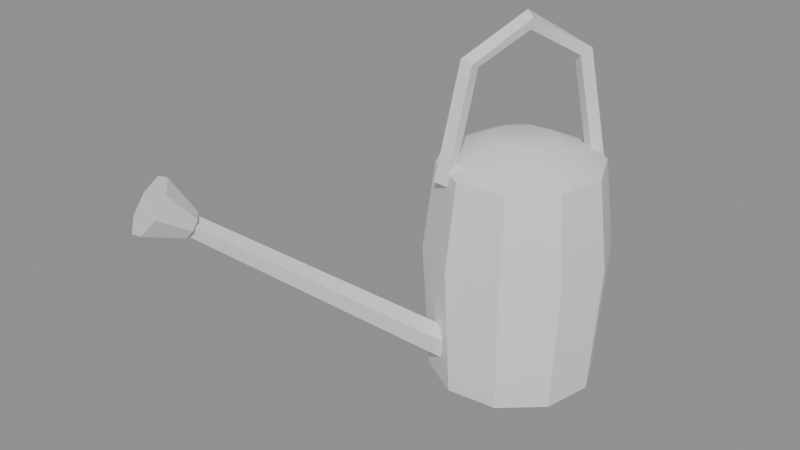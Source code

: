 # Source: ph_item_watering_can.blend  (saved by Blender 5.0.119; exported with 4.5.12 LTS)
import bpy
from mathutils import Matrix  # noqa: F401  (used for matrix-valued properties, if any)

bpy.ops.wm.read_factory_settings(use_empty=True)
scene = bpy.context.scene
scene.name = 'Scene'

# ---- materials (node trees are filled in below, after node groups)
mat_mat_painted = bpy.data.materials.new('mat_painted')

# ---- material node trees
mat_mat_painted.use_nodes = True; mat_mat_painted.node_tree.nodes.clear()
_N = mat_mat_painted.node_tree.nodes; _L = mat_mat_painted.node_tree.links
n0 = _N.new('ShaderNodeBsdfPrincipled'); n0.name = 'Principled BSDF'; n0.location = (-200, 100)
n1 = _N.new('ShaderNodeOutputMaterial'); n1.name = 'Material Output'; n1.location = (200, 100)
_L.new(n0.outputs[0], n1.inputs[0])
n1.is_active_output = True

# ---- meshes
me_ph_item_watering_can = bpy.data.meshes.new('ph_item_watering_can')
me_ph_item_watering_can.from_pydata([(0.112, 0.0643, 0.0), (0.1216, 0.1096, 0.0), (0.1028, 0.152, 0.0), (0.06265, 0.1752, 0.0), (0.01655, 0.1703, 0.0), (-0.0179, 0.1393, 0.0), (-0.02754, 0.09396, 0.0), (-0.008682, 0.05161, 0.0), (0.03146, 0.02844, 0.0), (0.07756, 0.03328, 0.0), (0.1181, 0.0608, 0.12), (0.1286, 0.1104, 0.12), (0.108, 0.1567, 0.12), (0.0641, 0.182, 0.12), (0.0137, 0.1767, 0.12), (-0.02396, 0.1428, 0.12), (-0.0345, 0.09323, 0.12), (-0.01388, 0.04693, 0.12), (0.03001, 0.02159, 0.12), (0.08041, 0.02689, 0.12), (0.1094, 0.0658, 0.2), (0.1187, 0.1093, 0.2), (0.1006, 0.15, 0.2), (0.06202, 0.1722, 0.2), (0.01777, 0.1676, 0.2), (-0.0153, 0.1378, 0.2), (-0.02455, 0.09427, 0.2), (-0.006453, 0.05362, 0.2), (0.03208, 0.03137, 0.2), (0.07634, 0.03602, 0.2), (0.07303, 0.0868, 0.22), (0.07689, 0.1049, 0.22), (0.06935, 0.1219, 0.22), (0.05329, 0.1311, 0.22), (0.03485, 0.1292, 0.22), (0.02107, 0.1168, 0.22), (0.01722, 0.09866, 0.22), (0.02476, 0.08173, 0.22), (0.04082, 0.07245, 0.22), (0.05926, 0.07439, 0.22), (0.04705, 0.1018, 0.0), (0.04705, 0.1018, 0.22), (0.08971, 0.1645, 0.1911), (0.07985, 0.17, 0.1911), (0.0744, 0.1604, 0.1889), (0.08425, 0.1548, 0.1889), (0.07947, 0.1465, 0.2926), (0.06974, 0.1523, 0.2927), (0.06464, 0.1437, 0.2874), (0.07437, 0.1379, 0.2873), (0.05334, 0.09817, 0.3234), (0.04415, 0.1035, 0.3273), (0.04077, 0.1054, 0.3166), (0.04996, 0.1001, 0.3127), (0.02807, 0.05328, 0.2908), (0.01713, 0.0534, 0.2937), (0.01604, 0.06371, 0.2892), (0.02698, 0.0636, 0.2863), (0.01803, 0.03587, 0.1903), (0.006793, 0.03535, 0.1915), (0.006078, 0.04649, 0.1897), (0.01731, 0.04701, 0.1885), (0.08205, 0.1624, 0.19), (0.01205, 0.04118, 0.19), (0.02117, 0.05697, 0.04132), (-0.0903, -0.1361, 0.1973), (0.02986, 0.04538, 0.0335), (-0.08472, -0.1436, 0.1922), (0.02085, 0.03995, 0.02084), (-0.09051, -0.147, 0.1841), (0.006597, 0.04818, 0.02084), (-0.09967, -0.1418, 0.1841), (0.006795, 0.0587, 0.0335), (-0.09954, -0.135, 0.1922), (-0.08841, -0.1328, 0.1982), (-0.09844, -0.1502, 0.2301), (-0.08209, -0.1389, 0.1954), (-0.08476, -0.1633, 0.224), (-0.08154, -0.1449, 0.1885), (-0.08357, -0.1765, 0.2091), (-0.08708, -0.1475, 0.1817), (-0.09557, -0.182, 0.1942), (-0.09546, -0.145, 0.1788), (-0.1137, -0.1767, 0.1881), (-0.1018, -0.139, 0.1817), (-0.1274, -0.1636, 0.1942), (-0.1023, -0.1329, 0.1885), (-0.1286, -0.1505, 0.2091), (-0.09679, -0.1304, 0.1954), (-0.1166, -0.1449, 0.224)], [], [(0, 1, 11, 10), (1, 2, 12, 11), (2, 3, 13, 12), (3, 4, 14, 13), (4, 5, 15, 14), (5, 6, 16, 15), (6, 7, 17, 16), (7, 8, 18, 17), (8, 9, 19, 18), (9, 0, 10, 19), (10, 11, 21, 20), (11, 12, 22, 21), (12, 13, 23, 22), (13, 14, 24, 23), (14, 15, 25, 24), (15, 16, 26, 25), (16, 17, 27, 26), (17, 18, 28, 27), (18, 19, 29, 28), (19, 10, 20, 29), (20, 21, 31, 30), (21, 22, 32, 31), (22, 23, 33, 32), (23, 24, 34, 33), (24, 25, 35, 34), (25, 26, 36, 35), (26, 27, 37, 36), (27, 28, 38, 37), (28, 29, 39, 38), (29, 20, 30, 39), (40, 1, 0), (40, 2, 1), (40, 3, 2), (40, 4, 3), (40, 5, 4), (40, 6, 5), (40, 7, 6), (40, 8, 7), (40, 9, 8), (40, 0, 9), (41, 30, 31), (41, 31, 32), (41, 32, 33), (41, 33, 34), (41, 34, 35), (41, 35, 36), (41, 36, 37), (41, 37, 38), (41, 38, 39), (41, 39, 30), (42, 43, 47, 46), (43, 44, 48, 47), (44, 45, 49, 48), (45, 42, 46, 49), (46, 47, 51, 50), (47, 48, 52, 51), (48, 49, 53, 52), (49, 46, 50, 53), (50, 51, 55, 54), (51, 52, 56, 55), (52, 53, 57, 56), (53, 50, 54, 57), (54, 55, 59, 58), (55, 56, 60, 59), (56, 57, 61, 60), (57, 54, 58, 61), (62, 43, 42), (62, 44, 43), (62, 45, 44), (62, 42, 45), (63, 58, 59), (63, 59, 60), (63, 60, 61), (63, 61, 58), (64, 65, 67, 66), (66, 67, 69, 68), (68, 69, 71, 70), (67, 65, 73, 71, 69), (70, 71, 73, 72), (72, 73, 65, 64), (64, 66, 68, 70, 72), (74, 75, 77, 76), (76, 77, 79, 78), (78, 79, 81, 80), (80, 81, 83, 82), (82, 83, 85, 84), (84, 85, 87, 86), (77, 75, 89, 87, 85, 83, 81, 79), (86, 87, 89, 88), (88, 89, 75, 74), (74, 76, 78, 80, 82, 84, 86, 88)])
me_ph_item_watering_can.polygons.foreach_set('use_smooth', [True] * 91)
_k = set([(0, 1), (0, 9), (0, 10), (1, 2), (1, 11), (2, 3), (2, 12), (3, 4), (3, 13), (4, 5), (4, 14), (5, 6), (5, 15), (6, 7), (6, 16), (7, 8), (7, 17), (8, 9), (8, 18), (9, 19), (10, 20), (11, 21), (12, 22), (13, 23), (14, 24), (15, 25), (16, 26), (17, 27), (18, 28), (19, 29), (20, 21), (20, 29), (21, 22), (22, 23), (23, 24), (24, 25), (25, 26), (26, 27), (27, 28), (28, 29), (42, 43), (42, 45), (42, 46), (43, 44), (43, 47), (44, 45), (44, 48), (45, 49), (46, 47), (46, 50), (47, 51), (48, 49), (48, 52), (49, 53), (50, 51), (50, 54), (51, 55), (52, 53), (52, 56), (53, 57), (54, 55), (54, 58), (55, 59), (56, 57), (56, 60), (57, 61), (58, 59), (58, 61), (59, 60), (60, 61), (64, 65), (64, 66), (64, 72), (65, 67), (65, 73), (66, 67), (66, 68), (67, 69), (68, 69), (68, 70), (69, 71), (70, 71), (70, 72), (71, 73), (72, 73), (74, 75), (74, 76), (74, 88), (75, 77), (75, 89), (76, 77), (76, 78), (77, 79), (78, 79), (78, 80), (79, 81), (80, 81), (80, 82), (81, 83), (82, 83), (82, 84), (83, 85), (84, 85), (84, 86), (85, 87), (86, 87), (86, 88), (87, 89), (88, 89)])
me_ph_item_watering_can.attributes.new('sharp_edge', 'BOOLEAN', 'EDGE').data.foreach_set('value', [ (min(e.vertices), max(e.vertices)) in _k for e in me_ph_item_watering_can.edges])
_uv = me_ph_item_watering_can.uv_layers.new(name='UVMap')
_uv.uv.foreach_set('vector', [0.0, 0.0, 0.0, 0.0, 0.0, 0.0, 0.0, 0.0, 0.0, 0.0, 0.0, 0.0, 0.0, 0.0, 0.0, 0.0, 0.0, 0.0, 0.0, 0.0, 0.0, 0.0, 0.0, 0.0, 0.0, 0.0, 0.0, 0.0, 0.0, 0.0, 0.0, 0.0, 0.0, 0.0, 0.0, 0.0, 0.0, 0.0, 0.0, 0.0, 0.0, 0.0, 0.0, 0.0, 0.0, 0.0, 0.0, 0.0, 0.0, 0.0, 0.0, 0.0, 0.0, 0.0, 0.0, 0.0, 0.0, 0.0, 0.0, 0.0, 0.0, 0.0, 0.0, 0.0, 0.0, 0.0, 0.0, 0.0, 0.0, 0.0, 0.0, 0.0, 0.0, 0.0, 0.0, 0.0, 0.0, 0.0, 0.0, 0.0, 0.0, 0.0, 0.0, 0.0, 0.0, 0.0, 0.0, 0.0, 0.0, 0.0, 0.0, 0.0, 0.0, 0.0, 0.0, 0.0, 0.0, 0.0, 0.0, 0.0, 0.0, 0.0, 0.0, 0.0, 0.0, 0.0, 0.0, 0.0, 0.0, 0.0, 0.0, 0.0, 0.0, 0.0, 0.0, 0.0, 0.0, 0.0, 0.0, 0.0, 0.0, 0.0, 0.0, 0.0, 0.0, 0.0, 0.0, 0.0, 0.0, 0.0, 0.0, 0.0, 0.0, 0.0, 0.0, 0.0, 0.0, 0.0, 0.0, 0.0, 0.0, 0.0, 0.0, 0.0, 0.0, 0.0, 0.0, 0.0, 0.0, 0.0, 0.0, 0.0, 0.0, 0.0, 0.0, 0.0, 0.0, 0.0, 0.0, 0.0, 0.0, 0.0, 0.0, 0.0, 0.0, 0.0, 0.0, 0.0, 0.0, 0.0, 0.0, 0.0, 0.0, 0.0, 0.0, 0.0, 0.0, 0.0, 0.0, 0.0, 0.0, 0.0, 0.0, 0.0, 0.0, 0.0, 0.0, 0.0, 0.0, 0.0, 0.0, 0.0, 0.0, 0.0, 0.0, 0.0, 0.0, 0.0, 0.0, 0.0, 0.0, 0.0, 0.0, 0.0, 0.0, 0.0, 0.0, 0.0, 0.0, 0.0, 0.0, 0.0, 0.0, 0.0, 0.0, 0.0, 0.0, 0.0, 0.0, 0.0, 0.0, 0.0, 0.0, 0.0, 0.0, 0.0, 0.0, 0.0, 0.0, 0.0, 0.0, 0.0, 0.0, 0.0, 0.0, 0.0, 0.0, 0.0, 0.0, 0.0, 0.0, 0.0, 0.0, 0.0, 0.0, 0.0, 0.0, 0.0, 0.0, 0.0, 0.0, 0.0, 0.0, 0.0, 0.0, 0.0, 0.0, 0.0, 0.0, 0.0, 0.0, 0.0, 0.0, 0.0, 0.0, 0.0, 0.0, 0.0, 0.0, 0.0, 0.0, 0.0, 0.0, 0.0, 0.0, 0.0, 0.0, 0.0, 0.0, 0.0, 0.0, 0.0, 0.0, 0.0, 0.0, 0.0, 0.0, 0.0, 0.0, 0.0, 0.0, 0.0, 0.0, 0.0, 0.0, 0.0, 0.0, 0.0, 0.0, 0.0, 0.0, 0.0, 0.0, 0.0, 0.0, 0.0, 0.0, 0.0, 0.0, 0.0, 0.0, 0.0, 0.0, 0.0, 0.0, 0.0, 0.0, 0.0, 0.0, 0.0, 0.0, 0.0, 0.0, 0.0, 0.0, 0.0, 0.0, 0.0, 0.0, 0.0, 0.0, 0.0, 0.0, 0.0, 0.0, 0.0, 0.0, 0.0, 0.0, 0.0, 0.0, 0.0, 0.0, 0.0, 0.0, 0.0, 0.0, 0.0, 0.0, 0.0, 0.0, 0.0, 0.0, 0.0, 0.0, 0.0, 0.0, 0.0, 0.0, 0.0, 0.0, 0.0, 0.0, 0.0, 0.0, 0.0, 0.0, 0.0, 0.0, 0.0, 0.0, 0.0, 0.0, 0.0, 0.0, 0.0, 0.0, 0.0, 0.0, 0.0, 0.0, 0.0, 0.0, 0.0, 0.0, 0.0, 0.0, 0.0, 0.0, 0.0, 0.0, 0.0, 0.0, 0.0, 0.0, 0.0, 0.0, 0.0, 0.0, 0.0, 0.0, 0.0, 0.0, 0.0, 0.0, 0.0, 0.0, 0.0, 0.0, 0.0, 0.0, 0.0, 0.0, 0.0, 0.0, 0.0, 0.0, 0.0, 0.0, 0.0, 0.0, 0.0, 0.0, 0.0, 0.0, 0.0, 0.0, 0.0, 0.0, 0.0, 0.0, 0.0, 0.0, 0.0, 0.0, 0.0, 0.0, 0.0, 0.0, 0.0, 0.0, 0.0, 0.0, 0.0, 0.0, 0.0, 0.0, 0.0, 0.0, 0.0, 0.0, 0.0, 0.0, 0.0, 0.0, 0.0, 0.0, 0.0, 0.0, 0.0, 0.0, 0.0, 0.0, 0.0, 0.0, 0.0, 0.0, 0.0, 0.0, 0.0, 0.0, 0.0, 0.0, 0.0, 0.0, 0.0, 0.0, 0.0, 0.0, 0.0, 0.0, 0.0, 0.0, 0.0, 0.0, 0.0, 0.0, 0.0, 0.0, 0.0, 0.0, 0.0, 0.0, 0.0, 0.0, 0.0, 0.0, 0.0, 0.0, 0.0, 0.0, 0.0, 0.0, 0.0, 0.0, 0.0, 0.0, 0.0, 0.0, 0.0, 0.0, 0.0, 0.0, 0.0, 0.0, 0.0, 0.0, 0.0, 0.0, 0.0, 0.0, 0.0, 0.0, 0.0, 0.0, 0.0, 0.0, 0.0, 0.0, 0.0, 0.0, 0.0, 0.0, 0.0, 0.0, 0.0, 1.0, 0.5, 1.0, 1.0, 0.8, 1.0, 0.8, 0.5, 0.8, 0.5, 0.8, 1.0, 0.6001, 1.0, 0.6001, 0.5, 0.6001, 0.5, 0.6001, 1.0, 0.3999, 1.0, 0.3999, 0.5, 0.4783, 0.3242, 0.25, 0.49, 0.02173, 0.3242, 0.1089, 0.05591, 0.3911, 0.05591, 0.3999, 0.5, 0.3999, 1.0, 0.2, 1.0, 0.2, 0.5, 0.2, 0.5, 0.2, 1.0, 0.0, 1.0, 0.0, 0.5, 0.75, 0.49, 0.9783, 0.3242, 0.8911, 0.05591, 0.6089, 0.05591, 0.5217, 0.3242, 1.0, 0.5, 1.0, 1.0, 0.875, 1.0, 0.875, 0.5, 0.875, 0.5, 0.875, 1.0, 0.75, 1.0, 0.75, 0.5, 0.75, 0.5, 0.75, 1.0, 0.625, 1.0, 0.625, 0.5, 0.625, 0.5, 0.625, 1.0, 0.5, 1.0, 0.5, 0.5, 0.5, 0.5, 0.5, 1.0, 0.375, 1.0, 0.375, 0.5, 0.375, 0.5, 0.375, 1.0, 0.25, 1.0, 0.25, 0.5, 0.4197, 0.4197, 0.25, 0.49, 0.08032, 0.4197, 0.01001, 0.25, 0.08032, 0.08032, 0.25, 0.01001, 0.4197, 0.08032, 0.49, 0.25, 0.25, 0.5, 0.25, 1.0, 0.125, 1.0, 0.125, 0.5, 0.125, 0.5, 0.125, 1.0, 0.0, 1.0, 0.0, 0.5, 0.75, 0.49, 0.9197, 0.4197, 0.99, 0.25, 0.9197, 0.08032, 0.75, 0.01001, 0.5803, 0.08032, 0.51, 0.25, 0.5803, 0.4197])
_ca = me_ph_item_watering_can.color_attributes.new('Col', 'FLOAT_COLOR', 'CORNER')
_ca.data.foreach_set('color', [0.14, 0.1358, 0.1236, 1.0, 0.1404, 0.1362, 0.124, 1.0, 0.2379, 0.2306, 0.2094, 1.0, 0.2374, 0.2301, 0.209, 1.0, 0.1404, 0.1362, 0.124, 1.0, 0.1403, 0.1361, 0.1239, 1.0, 0.2343, 0.2271, 0.2063, 1.0, 0.2379, 0.2306, 0.2094, 1.0, 0.1403, 0.1361, 0.1239, 1.0, 0.1404, 0.1362, 0.124, 1.0, 0.2303, 0.2232, 0.2028, 1.0, 0.2343, 0.2271, 0.2063, 1.0, 0.1404, 0.1362, 0.124, 1.0, 0.1393, 0.1351, 0.1231, 1.0, 0.2248, 0.2179, 0.198, 1.0, 0.2303, 0.2232, 0.2028, 1.0, 0.1393, 0.1351, 0.1231, 1.0, 0.1379, 0.1338, 0.1218, 1.0, 0.22, 0.2133, 0.1938, 1.0, 0.2248, 0.2179, 0.198, 1.0, 0.1379, 0.1338, 0.1218, 1.0, 0.1377, 0.1336, 0.1217, 1.0, 0.2182, 0.2114, 0.1921, 1.0, 0.22, 0.2133, 0.1938, 1.0, 0.1377, 0.1336, 0.1217, 1.0, 0.1381, 0.1339, 0.1218, 1.0, 0.2165, 0.2098, 0.1903, 1.0, 0.2182, 0.2114, 0.1921, 1.0, 0.1381, 0.1339, 0.1218, 1.0, 0.138, 0.1338, 0.1217, 1.0, 0.22, 0.2131, 0.1933, 1.0, 0.2165, 0.2098, 0.1903, 1.0, 0.138, 0.1338, 0.1217, 1.0, 0.1389, 0.1347, 0.1227, 1.0, 0.2301, 0.223, 0.2025, 1.0, 0.22, 0.2131, 0.1933, 1.0, 0.1389, 0.1347, 0.1227, 1.0, 0.14, 0.1358, 0.1236, 1.0, 0.2374, 0.2301, 0.209, 1.0, 0.2301, 0.223, 0.2025, 1.0, 0.2593, 0.2513, 0.2281, 1.0, 0.2598, 0.2518, 0.2286, 1.0, 0.2934, 0.2843, 0.258, 1.0, 0.2928, 0.2837, 0.2574, 1.0, 0.2598, 0.2518, 0.2286, 1.0, 0.2559, 0.248, 0.2252, 1.0, 0.2881, 0.2792, 0.2534, 1.0, 0.2934, 0.2843, 0.258, 1.0, 0.2559, 0.248, 0.2252, 1.0, 0.2515, 0.2437, 0.2213, 1.0, 0.2816, 0.2729, 0.2477, 1.0, 0.2881, 0.2792, 0.2534, 1.0, 0.2515, 0.2437, 0.2213, 1.0, 0.2455, 0.2379, 0.2161, 1.0, 0.2739, 0.2654, 0.2409, 1.0, 0.2816, 0.2729, 0.2477, 1.0, 0.2455, 0.2379, 0.2161, 1.0, 0.2402, 0.2328, 0.2114, 1.0, 0.2674, 0.2591, 0.2352, 1.0, 0.2739, 0.2654, 0.2409, 1.0, 0.2402, 0.2328, 0.2114, 1.0, 0.238, 0.2307, 0.2094, 1.0, 0.2633, 0.2552, 0.2316, 1.0, 0.2674, 0.2591, 0.2352, 1.0, 0.238, 0.2307, 0.2094, 1.0, 0.2355, 0.2281, 0.2068, 1.0, 0.2606, 0.2524, 0.2288, 1.0, 0.2633, 0.2552, 0.2316, 1.0, 0.2355, 0.2281, 0.2068, 1.0, 0.2392, 0.2317, 0.2101, 1.0, 0.266, 0.2577, 0.2335, 1.0, 0.2606, 0.2524, 0.2288, 1.0, 0.2392, 0.2317, 0.2101, 1.0, 0.2509, 0.2432, 0.2207, 1.0, 0.2805, 0.2718, 0.2465, 1.0, 0.266, 0.2577, 0.2335, 1.0, 0.2509, 0.2432, 0.2207, 1.0, 0.2593, 0.2513, 0.2281, 1.0, 0.2928, 0.2837, 0.2574, 1.0, 0.2805, 0.2718, 0.2465, 1.0, 0.4889, 0.4734, 0.4288, 1.0, 0.4899, 0.4744, 0.4297, 1.0, 0.4798, 0.4646, 0.4209, 1.0, 0.4783, 0.4632, 0.4196, 1.0, 0.4899, 0.4744, 0.4297, 1.0, 0.4809, 0.4658, 0.4219, 1.0, 0.477, 0.462, 0.4185, 1.0, 0.4798, 0.4646, 0.4209, 1.0, 0.4809, 0.4658, 0.4219, 1.0, 0.4699, 0.4551, 0.4123, 1.0, 0.4723, 0.4574, 0.4144, 1.0, 0.477, 0.462, 0.4185, 1.0, 0.4699, 0.4551, 0.4123, 1.0, 0.4568, 0.4424, 0.4008, 1.0, 0.4664, 0.4517, 0.4092, 1.0, 0.4723, 0.4574, 0.4144, 1.0, 0.4568, 0.4424, 0.4008, 1.0, 0.4458, 0.4317, 0.3912, 1.0, 0.4615, 0.447, 0.4049, 1.0, 0.4664, 0.4517, 0.4092, 1.0, 0.4458, 0.4317, 0.3912, 1.0, 0.4364, 0.4227, 0.3829, 1.0, 0.4598, 0.4453, 0.4034, 1.0, 0.4615, 0.447, 0.4049, 1.0, 0.4364, 0.4227, 0.3829, 1.0, 0.4257, 0.4122, 0.373, 1.0, 0.4561, 0.4417, 0.4001, 1.0, 0.4598, 0.4453, 0.4034, 1.0, 0.4257, 0.4122, 0.373, 1.0, 0.4345, 0.4207, 0.3807, 1.0, 0.4603, 0.4457, 0.4037, 1.0, 0.4561, 0.4417, 0.4001, 1.0, 0.4345, 0.4207, 0.3807, 1.0, 0.464, 0.4493, 0.4068, 1.0, 0.4731, 0.4582, 0.4151, 1.0, 0.4603, 0.4457, 0.4037, 1.0, 0.464, 0.4493, 0.4068, 1.0, 0.4889, 0.4734, 0.4288, 1.0, 0.4783, 0.4632, 0.4196, 1.0, 0.4731, 0.4582, 0.4151, 1.0, 0.1386, 0.1345, 0.1225, 1.0, 0.1404, 0.1362, 0.124, 1.0, 0.14, 0.1358, 0.1236, 1.0, 0.1386, 0.1345, 0.1225, 1.0, 0.1403, 0.1361, 0.1239, 1.0, 0.1404, 0.1362, 0.124, 1.0, 0.1386, 0.1345, 0.1225, 1.0, 0.1404, 0.1362, 0.124, 1.0, 0.1403, 0.1361, 0.1239, 1.0, 0.1386, 0.1345, 0.1225, 1.0, 0.1393, 0.1351, 0.1231, 1.0, 0.1404, 0.1362, 0.124, 1.0, 0.1386, 0.1345, 0.1225, 1.0, 0.1379, 0.1338, 0.1218, 1.0, 0.1393, 0.1351, 0.1231, 1.0, 0.1386, 0.1345, 0.1225, 1.0, 0.1377, 0.1336, 0.1217, 1.0, 0.1379, 0.1338, 0.1218, 1.0, 0.1386, 0.1345, 0.1225, 1.0, 0.1381, 0.1339, 0.1218, 1.0, 0.1377, 0.1336, 0.1217, 1.0, 0.1386, 0.1345, 0.1225, 1.0, 0.138, 0.1338, 0.1217, 1.0, 0.1381, 0.1339, 0.1218, 1.0, 0.1386, 0.1345, 0.1225, 1.0, 0.1389, 0.1347, 0.1227, 1.0, 0.138, 0.1338, 0.1217, 1.0, 0.1386, 0.1345, 0.1225, 1.0, 0.14, 0.1358, 0.1236, 1.0, 0.1389, 0.1347, 0.1227, 1.0, 0.4999, 0.4841, 0.4384, 1.0, 0.5089, 0.4928, 0.4464, 1.0, 0.5105, 0.4944, 0.4477, 1.0, 0.4999, 0.4841, 0.4384, 1.0, 0.5105, 0.4944, 0.4477, 1.0, 0.5076, 0.4915, 0.4452, 1.0, 0.4999, 0.4841, 0.4384, 1.0, 0.5076, 0.4915, 0.4452, 1.0, 0.5026, 0.4867, 0.4408, 1.0, 0.4999, 0.4841, 0.4384, 1.0, 0.5026, 0.4867, 0.4408, 1.0, 0.4962, 0.4805, 0.4352, 1.0, 0.4999, 0.4841, 0.4384, 1.0, 0.4962, 0.4805, 0.4352, 1.0, 0.491, 0.4755, 0.4307, 1.0, 0.4999, 0.4841, 0.4384, 1.0, 0.491, 0.4755, 0.4307, 1.0, 0.4892, 0.4737, 0.4291, 1.0, 0.4999, 0.4841, 0.4384, 1.0, 0.4892, 0.4737, 0.4291, 1.0, 0.4851, 0.4697, 0.4254, 1.0, 0.4999, 0.4841, 0.4384, 1.0, 0.4851, 0.4697, 0.4254, 1.0, 0.4895, 0.474, 0.4292, 1.0, 0.4999, 0.4841, 0.4384, 1.0, 0.4895, 0.474, 0.4292, 1.0, 0.5034, 0.4875, 0.4415, 1.0, 0.4999, 0.4841, 0.4384, 1.0, 0.5034, 0.4875, 0.4415, 1.0, 0.5089, 0.4928, 0.4464, 1.0, 0.1563, 0.1499, 0.1315, 1.0, 0.1558, 0.1494, 0.1311, 1.0, 0.157, 0.1505, 0.132, 1.0, 0.1577, 0.1512, 0.1326, 1.0, 0.1326, 0.1272, 0.1117, 1.0, 0.1324, 0.127, 0.1116, 1.0, 0.1333, 0.1279, 0.1123, 1.0, 0.1336, 0.1281, 0.1125, 1.0, 0.1324, 0.127, 0.1115, 1.0, 0.1328, 0.1274, 0.1119, 1.0, 0.1338, 0.1284, 0.1127, 1.0, 0.1333, 0.1278, 0.1123, 1.0, 0.1328, 0.1274, 0.1119, 1.0, 0.133, 0.1275, 0.112, 1.0, 0.1341, 0.1286, 0.1129, 1.0, 0.1338, 0.1284, 0.1127, 1.0, 0.2508, 0.2402, 0.2101, 1.0, 0.2497, 0.2391, 0.2091, 1.0, 0.2483, 0.2378, 0.208, 1.0, 0.2493, 0.2388, 0.2088, 1.0, 0.1547, 0.1484, 0.1302, 1.0, 0.1544, 0.1481, 0.1299, 1.0, 0.1534, 0.1471, 0.1291, 1.0, 0.1539, 0.1476, 0.1295, 1.0, 0.1333, 0.1278, 0.1123, 1.0, 0.1338, 0.1284, 0.1127, 1.0, 0.1329, 0.1275, 0.112, 1.0, 0.1324, 0.127, 0.1116, 1.0, 0.1338, 0.1284, 0.1127, 1.0, 0.1341, 0.1286, 0.1129, 1.0, 0.1333, 0.1279, 0.1123, 1.0, 0.1329, 0.1275, 0.112, 1.0, 0.24, 0.2299, 0.2011, 1.0, 0.239, 0.2289, 0.2003, 1.0, 0.2342, 0.2244, 0.1963, 1.0, 0.2354, 0.2255, 0.1973, 1.0, 0.1861, 0.1784, 0.1563, 1.0, 0.1856, 0.1778, 0.1558, 1.0, 0.1823, 0.1747, 0.1531, 1.0, 0.1824, 0.1748, 0.1532, 1.0, 0.1324, 0.127, 0.1116, 1.0, 0.1329, 0.1275, 0.112, 1.0, 0.1308, 0.1254, 0.1102, 1.0, 0.1301, 0.1248, 0.1097, 1.0, 0.1329, 0.1275, 0.112, 1.0, 0.1333, 0.1279, 0.1123, 1.0, 0.1309, 0.1255, 0.1103, 1.0, 0.1308, 0.1254, 0.1102, 1.0, 0.1501, 0.1439, 0.1263, 1.0, 0.1494, 0.1432, 0.1257, 1.0, 0.148, 0.1419, 0.1245, 1.0, 0.1485, 0.1424, 0.125, 1.0, 0.1425, 0.1366, 0.12, 1.0, 0.1424, 0.1366, 0.1199, 1.0, 0.1411, 0.1353, 0.1188, 1.0, 0.1412, 0.1354, 0.1189, 1.0, 0.1301, 0.1248, 0.1097, 1.0, 0.1308, 0.1254, 0.1102, 1.0, 0.1295, 0.1242, 0.1091, 1.0, 0.129, 0.1237, 0.1087, 1.0, 0.1308, 0.1254, 0.1102, 1.0, 0.1309, 0.1255, 0.1103, 1.0, 0.1295, 0.1242, 0.1091, 1.0, 0.1295, 0.1242, 0.1091, 1.0, 0.1327, 0.1273, 0.1118, 1.0, 0.1325, 0.1271, 0.1117, 1.0, 0.133, 0.1275, 0.112, 1.0, 0.1327, 0.1273, 0.1118, 1.0, 0.1324, 0.127, 0.1115, 1.0, 0.1325, 0.1271, 0.1117, 1.0, 0.1327, 0.1273, 0.1118, 1.0, 0.1328, 0.1274, 0.1119, 1.0, 0.1324, 0.127, 0.1115, 1.0, 0.1327, 0.1273, 0.1118, 1.0, 0.133, 0.1275, 0.112, 1.0, 0.1328, 0.1274, 0.1119, 1.0, 0.1292, 0.124, 0.1089, 1.0, 0.1295, 0.1242, 0.1091, 1.0, 0.129, 0.1238, 0.1087, 1.0, 0.1292, 0.124, 0.1089, 1.0, 0.129, 0.1238, 0.1087, 1.0, 0.129, 0.1237, 0.1087, 1.0, 0.1292, 0.124, 0.1089, 1.0, 0.129, 0.1237, 0.1087, 1.0, 0.1295, 0.1242, 0.1091, 1.0, 0.1292, 0.124, 0.1089, 1.0, 0.1295, 0.1242, 0.1091, 1.0, 0.1295, 0.1242, 0.1091, 1.0, 0.3817, 0.3697, 0.3352, 1.0, 0.3779, 0.366, 0.3318, 1.0, 0.3794, 0.3675, 0.3332, 1.0, 0.3822, 0.3702, 0.3356, 1.0, 0.2566, 0.2486, 0.2258, 1.0, 0.2547, 0.2469, 0.2241, 1.0, 0.2555, 0.2476, 0.2248, 1.0, 0.2568, 0.2489, 0.226, 1.0, 0.2568, 0.2489, 0.226, 1.0, 0.2555, 0.2476, 0.2248, 1.0, 0.2549, 0.2471, 0.2243, 1.0, 0.2569, 0.2489, 0.226, 1.0, 0.3639, 0.3525, 0.3196, 1.0, 0.3624, 0.3511, 0.3183, 1.0, 0.3625, 0.3512, 0.3184, 1.0, 0.3642, 0.3528, 0.3199, 1.0, 0.365, 0.3536, 0.3206, 1.0, 0.2569, 0.2489, 0.226, 1.0, 0.2549, 0.2471, 0.2243, 1.0, 0.2538, 0.246, 0.2233, 1.0, 0.2563, 0.2484, 0.2255, 1.0, 0.3818, 0.3698, 0.3352, 1.0, 0.378, 0.3661, 0.3319, 1.0, 0.3779, 0.366, 0.3318, 1.0, 0.3817, 0.3697, 0.3352, 1.0, 0.2562, 0.2483, 0.2255, 1.0, 0.2566, 0.2486, 0.2258, 1.0, 0.2568, 0.2489, 0.226, 1.0, 0.2569, 0.2489, 0.226, 1.0, 0.2563, 0.2484, 0.2255, 1.0, 0.1737, 0.1665, 0.1459, 1.0, 0.173, 0.1658, 0.1454, 1.0, 0.174, 0.1667, 0.1462, 1.0, 0.1741, 0.1669, 0.1463, 1.0, 0.1368, 0.1312, 0.1152, 1.0, 0.1367, 0.1311, 0.1151, 1.0, 0.1376, 0.132, 0.1159, 1.0, 0.1372, 0.1316, 0.1155, 1.0, 0.13, 0.1247, 0.1095, 1.0, 0.1304, 0.1251, 0.1099, 1.0, 0.1309, 0.1256, 0.1103, 1.0, 0.1302, 0.1249, 0.1097, 1.0, 0.1302, 0.1249, 0.1097, 1.0, 0.1309, 0.1256, 0.1103, 1.0, 0.1309, 0.1255, 0.1103, 1.0, 0.1301, 0.1248, 0.1097, 1.0, 0.1301, 0.1248, 0.1097, 1.0, 0.1309, 0.1255, 0.1103, 1.0, 0.1302, 0.1249, 0.1097, 1.0, 0.1299, 0.1245, 0.1094, 1.0, 0.1299, 0.1245, 0.1094, 1.0, 0.1302, 0.1249, 0.1097, 1.0, 0.1292, 0.1239, 0.1089, 1.0, 0.1294, 0.1241, 0.109, 1.0, 0.183, 0.1754, 0.1537, 1.0, 0.1819, 0.1744, 0.1528, 1.0, 0.1817, 0.1742, 0.1526, 1.0, 0.1825, 0.1749, 0.1533, 1.0, 0.1839, 0.1763, 0.1545, 1.0, 0.1849, 0.1772, 0.1553, 1.0, 0.185, 0.1773, 0.1553, 1.0, 0.1842, 0.1766, 0.1547, 1.0, 0.1366, 0.131, 0.115, 1.0, 0.1363, 0.1308, 0.1148, 1.0, 0.1358, 0.1302, 0.1143, 1.0, 0.1364, 0.1308, 0.1148, 1.0, 0.1735, 0.1663, 0.1458, 1.0, 0.1728, 0.1656, 0.1452, 1.0, 0.173, 0.1658, 0.1454, 1.0, 0.1737, 0.1665, 0.1459, 1.0, 0.1293, 0.124, 0.1089, 1.0, 0.1296, 0.1243, 0.1092, 1.0, 0.13, 0.1247, 0.1095, 1.0, 0.1302, 0.1249, 0.1097, 1.0, 0.1301, 0.1248, 0.1097, 1.0, 0.1299, 0.1245, 0.1094, 1.0, 0.1294, 0.1241, 0.109, 1.0, 0.1292, 0.1239, 0.1089, 1.0])
me_ph_item_watering_can.materials.append(mat_mat_painted)
me_ph_item_watering_can.update()

# ---- objects
ob_ph_item_watering_can = bpy.data.objects.new('ph_item_watering_can', me_ph_item_watering_can)

# ---- transforms, parenting, visibility, modifiers, constraints
ob_ph_item_watering_can.location = (0.0, 0.0, 0.0)

# ---- collection membership
scene.collection.objects.link(ob_ph_item_watering_can)

# ---- scene / render settings (as saved in the file)
scene.frame_start = 1; scene.frame_end = 250; scene.frame_set(1)
scene.render.engine = 'BLENDER_EEVEE_NEXT'
scene.render.bake_bias = 0.0
scene.render.bake_samples = 0
scene.cycles.sampling_pattern = 'TABULATED_SOBOL'
scene.eevee.use_volume_custom_range = False
bpy.context.view_layer.update()

# ---- added for rendering (the .blend has no active camera and no usable light): camera, sun + grey world if the file has none
cam_auto = bpy.data.cameras.new('AutoCamera')
cam_auto.lens = 50.0
cam_auto.sensor_width = 36.0
cam_auto.clip_end = 1000.0
ob_auto_camera = bpy.data.objects.new('AutoCamera', cam_auto)
scene.collection.objects.link(ob_auto_camera)
ob_auto_camera.location = (0.511611, -0.613933, 0.57292)
ob_auto_camera.rotation_euler = (1.09748, -7.21219e-08, 0.694738)
scene.camera = ob_auto_camera
light_auto_sun = bpy.data.lights.new('AutoSun', 'SUN')
light_auto_sun.energy = 3.0
light_auto_sun.angle = 0.0523599
ob_auto_sun = bpy.data.objects.new('AutoSun', light_auto_sun)
scene.collection.objects.link(ob_auto_sun)
ob_auto_sun.rotation_euler = (0.872665, 0.174533, 0.523599)
if scene.world is None:
    world_auto = bpy.data.worlds.new('AutoWorld')
    world_auto.color = (0.3, 0.3, 0.3)
    scene.world = world_auto
bpy.context.view_layer.update()
